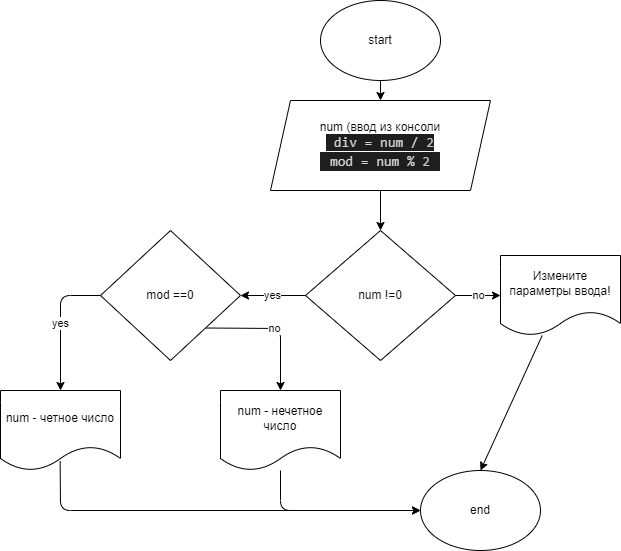

The diagram above was exported from draw.io. Its source (the exported page's mxGraphModel, read from the mxfile embedded in the PNG):
<mxGraphModel dx="1060" dy="184" grid="1" gridSize="10" guides="1" tooltips="1" connect="1" arrows="1" fold="1" page="1" pageScale="1" pageWidth="827" pageHeight="1169" math="0" shadow="0">
  <root>
    <mxCell id="0" />
    <mxCell id="1" parent="0" />
    <mxCell id="10" value="" style="edgeStyle=none;html=1;" edge="1" parent="1" source="2" target="3">
      <mxGeometry relative="1" as="geometry" />
    </mxCell>
    <mxCell id="2" value="start" style="ellipse;whiteSpace=wrap;html=1;" vertex="1" parent="1">
      <mxGeometry x="340" y="10" width="120" height="80" as="geometry" />
    </mxCell>
    <mxCell id="11" value="" style="edgeStyle=none;html=1;" edge="1" parent="1" source="3" target="4">
      <mxGeometry relative="1" as="geometry" />
    </mxCell>
    <mxCell id="3" value="num (ввод из консоли&lt;br&gt;&lt;span style=&quot;background-color: rgb(30 , 30 , 30) ; color: rgb(212 , 212 , 212) ; font-family: &amp;#34;consolas&amp;#34; , &amp;#34;courier new&amp;#34; , monospace ; font-size: 14px&quot;&gt;&amp;nbsp;div = num / &lt;/span&gt;&lt;span style=&quot;background-color: rgb(30 , 30 , 30) ; font-family: &amp;#34;consolas&amp;#34; , &amp;#34;courier new&amp;#34; , monospace ; font-size: 14px ; color: rgb(181 , 206 , 168)&quot;&gt;2&lt;/span&gt;&lt;br&gt;&lt;div style=&quot;color: rgb(212 , 212 , 212) ; background-color: rgb(30 , 30 , 30) ; font-family: &amp;#34;consolas&amp;#34; , &amp;#34;courier new&amp;#34; , monospace ; font-size: 14px ; line-height: 19px&quot;&gt;&lt;div&gt;mod = num % &lt;span style=&quot;color: #b5cea8&quot;&gt;2&lt;/span&gt;&lt;/div&gt;&lt;/div&gt;" style="shape=parallelogram;perimeter=parallelogramPerimeter;whiteSpace=wrap;html=1;fixedSize=1;" vertex="1" parent="1">
      <mxGeometry x="290" y="110" width="220" height="90" as="geometry" />
    </mxCell>
    <mxCell id="12" value="no" style="edgeStyle=none;html=1;" edge="1" parent="1" source="4" target="8">
      <mxGeometry relative="1" as="geometry" />
    </mxCell>
    <mxCell id="13" value="yes" style="edgeStyle=none;html=1;" edge="1" parent="1" source="4" target="5">
      <mxGeometry relative="1" as="geometry" />
    </mxCell>
    <mxCell id="4" value="num !=0" style="rhombus;whiteSpace=wrap;html=1;" vertex="1" parent="1">
      <mxGeometry x="325" y="240" width="150" height="130" as="geometry" />
    </mxCell>
    <mxCell id="14" value="yes" style="edgeStyle=none;html=1;entryX=0.5;entryY=0;entryDx=0;entryDy=0;exitX=0;exitY=0.5;exitDx=0;exitDy=0;" edge="1" parent="1" source="5" target="6">
      <mxGeometry relative="1" as="geometry">
        <Array as="points">
          <mxPoint x="80" y="305" />
        </Array>
      </mxGeometry>
    </mxCell>
    <mxCell id="15" value="no" style="edgeStyle=none;html=1;entryX=0.5;entryY=0;entryDx=0;entryDy=0;exitX=1;exitY=1;exitDx=0;exitDy=0;" edge="1" parent="1" source="5" target="7">
      <mxGeometry relative="1" as="geometry">
        <Array as="points">
          <mxPoint x="300" y="338" />
        </Array>
      </mxGeometry>
    </mxCell>
    <mxCell id="5" value="mod ==0" style="rhombus;whiteSpace=wrap;html=1;" vertex="1" parent="1">
      <mxGeometry x="120" y="240" width="140" height="130" as="geometry" />
    </mxCell>
    <mxCell id="18" style="edgeStyle=none;html=1;entryX=0;entryY=0.5;entryDx=0;entryDy=0;exitX=0.497;exitY=0.885;exitDx=0;exitDy=0;exitPerimeter=0;" edge="1" parent="1" source="6" target="9">
      <mxGeometry relative="1" as="geometry">
        <mxPoint x="80" y="500" as="targetPoint" />
        <Array as="points">
          <mxPoint x="80" y="520" />
        </Array>
      </mxGeometry>
    </mxCell>
    <mxCell id="6" value="num - четное число" style="shape=document;whiteSpace=wrap;html=1;boundedLbl=1;" vertex="1" parent="1">
      <mxGeometry x="20" y="400" width="120" height="80" as="geometry" />
    </mxCell>
    <mxCell id="17" style="edgeStyle=none;html=1;entryX=0;entryY=0.5;entryDx=0;entryDy=0;" edge="1" parent="1" source="7" target="9">
      <mxGeometry relative="1" as="geometry">
        <Array as="points">
          <mxPoint x="300" y="520" />
        </Array>
      </mxGeometry>
    </mxCell>
    <mxCell id="7" value="num - нечетное число" style="shape=document;whiteSpace=wrap;html=1;boundedLbl=1;" vertex="1" parent="1">
      <mxGeometry x="240" y="400" width="120" height="80" as="geometry" />
    </mxCell>
    <mxCell id="16" style="edgeStyle=none;html=1;entryX=0.5;entryY=0;entryDx=0;entryDy=0;" edge="1" parent="1" source="8" target="9">
      <mxGeometry relative="1" as="geometry" />
    </mxCell>
    <mxCell id="8" value="Измените параметры ввода!" style="shape=document;whiteSpace=wrap;html=1;boundedLbl=1;" vertex="1" parent="1">
      <mxGeometry x="520" y="265" width="120" height="80" as="geometry" />
    </mxCell>
    <mxCell id="9" value="end" style="ellipse;whiteSpace=wrap;html=1;" vertex="1" parent="1">
      <mxGeometry x="440" y="480" width="120" height="80" as="geometry" />
    </mxCell>
  </root>
</mxGraphModel>